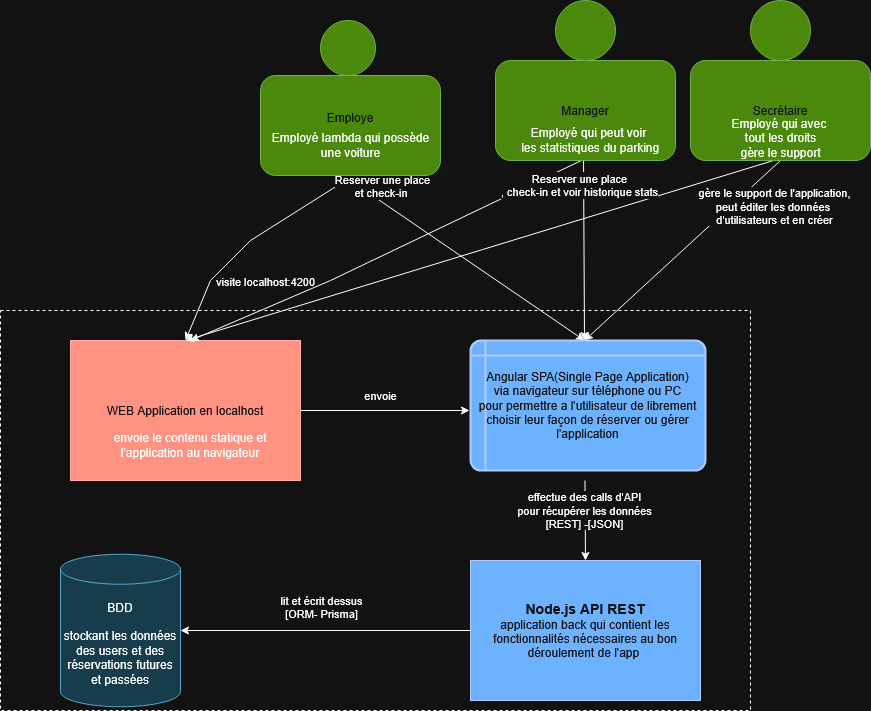

The diagram above was exported from draw.io. Its source (the exported page's mxGraphModel, read from the mxfile embedded in the PNG):
<mxGraphModel dx="1810" dy="1709" grid="1" gridSize="10" guides="1" tooltips="1" connect="1" arrows="1" fold="1" page="1" pageScale="1" pageWidth="827" pageHeight="1169" background="#FFFFFF" math="0" shadow="0">
  <root>
    <mxCell id="0" />
    <mxCell id="1" parent="0" />
    <mxCell id="Nk5GpFcltMTAbZzsOwXT-3" value="" style="rounded=0;whiteSpace=wrap;html=1;gradientColor=none;dashed=1;" parent="1" vertex="1">
      <mxGeometry x="-90" y="280" width="750" height="400" as="geometry" />
    </mxCell>
    <mxCell id="Nk5GpFcltMTAbZzsOwXT-4" value="&lt;div&gt;BDD&lt;/div&gt;&lt;div&gt;&lt;br&gt;&lt;/div&gt;&lt;div&gt;stockant les données des users et des réservations futures et passées&lt;/div&gt;" style="shape=cylinder3;whiteSpace=wrap;html=1;boundedLbl=1;backgroundOutline=1;size=15;fillColor=#b1ddf0;strokeColor=#10739e;" parent="1" vertex="1">
      <mxGeometry x="-30" y="523.75" width="120" height="152.5" as="geometry" />
    </mxCell>
    <mxCell id="JlBl2N1Y-Scm2Zwx84R8-1" value="" style="endArrow=classic;html=1;rounded=0;entryX=0.5;entryY=0;entryDx=0;entryDy=0;" parent="1" edge="1">
      <mxGeometry relative="1" as="geometry">
        <mxPoint x="260" y="150" as="sourcePoint" />
        <mxPoint x="494" y="310" as="targetPoint" />
      </mxGeometry>
    </mxCell>
    <mxCell id="JlBl2N1Y-Scm2Zwx84R8-3" value="" style="endArrow=classic;html=1;rounded=0;entryX=0.5;entryY=0;entryDx=0;entryDy=0;exitX=0.472;exitY=0.963;exitDx=0;exitDy=0;exitPerimeter=0;" parent="1" source="Nk5GpFcltMTAbZzsOwXT-1" edge="1">
      <mxGeometry relative="1" as="geometry">
        <mxPoint x="420" y="270" as="sourcePoint" />
        <mxPoint x="494" y="310" as="targetPoint" />
      </mxGeometry>
    </mxCell>
    <mxCell id="JlBl2N1Y-Scm2Zwx84R8-4" value="visite localhost:4200" style="edgeLabel;resizable=0;html=1;;align=center;verticalAlign=middle;" parent="JlBl2N1Y-Scm2Zwx84R8-3" connectable="0" vertex="1">
      <mxGeometry relative="1" as="geometry">
        <mxPoint x="-319" y="31" as="offset" />
      </mxGeometry>
    </mxCell>
    <mxCell id="JlBl2N1Y-Scm2Zwx84R8-5" value="" style="endArrow=classic;html=1;rounded=0;entryX=0.5;entryY=0;entryDx=0;entryDy=0;exitX=0.5;exitY=1;exitDx=0;exitDy=0;" parent="1" source="tFTUXkjSRY2xsh7k0WWE-9" edge="1">
      <mxGeometry relative="1" as="geometry">
        <mxPoint x="672.5" y="155" as="sourcePoint" />
        <mxPoint x="494" y="310" as="targetPoint" />
      </mxGeometry>
    </mxCell>
    <mxCell id="JlBl2N1Y-Scm2Zwx84R8-7" value="&lt;div&gt;&lt;b&gt;&lt;font style=&quot;font-size: 14px;&quot;&gt;Node.js API REST&lt;/font&gt;&lt;/b&gt;&lt;/div&gt;&lt;div&gt;application back qui contient les fonctionnalités nécessaires au bon&lt;/div&gt;&lt;div&gt;déroulement de l'app&amp;nbsp;&lt;/div&gt;" style="rounded=0;whiteSpace=wrap;html=1;fillColor=#0050ef;fontColor=#ffffff;strokeColor=#001DBC;" parent="1" vertex="1">
      <mxGeometry x="380" y="530" width="230" height="140" as="geometry" />
    </mxCell>
    <mxCell id="JlBl2N1Y-Scm2Zwx84R8-8" value="" style="endArrow=classic;html=1;rounded=0;entryX=0.5;entryY=0;entryDx=0;entryDy=0;" parent="1" target="JlBl2N1Y-Scm2Zwx84R8-7" edge="1">
      <mxGeometry relative="1" as="geometry">
        <mxPoint x="494.4666666666667" y="450" as="sourcePoint" />
        <mxPoint x="625" y="419" as="targetPoint" />
      </mxGeometry>
    </mxCell>
    <mxCell id="JlBl2N1Y-Scm2Zwx84R8-9" value="&lt;div&gt;effectue des calls d'API&lt;/div&gt;&lt;div&gt;pour récupérer les données&lt;/div&gt;&lt;div&gt;[REST] -[JSON]&lt;/div&gt;" style="edgeLabel;resizable=0;html=1;;align=center;verticalAlign=middle;" parent="JlBl2N1Y-Scm2Zwx84R8-8" connectable="0" vertex="1">
      <mxGeometry relative="1" as="geometry">
        <mxPoint x="-1" y="-10" as="offset" />
      </mxGeometry>
    </mxCell>
    <mxCell id="JlBl2N1Y-Scm2Zwx84R8-13" value="" style="endArrow=classic;html=1;rounded=0;exitX=0;exitY=0.5;exitDx=0;exitDy=0;" parent="1" source="JlBl2N1Y-Scm2Zwx84R8-7" target="Nk5GpFcltMTAbZzsOwXT-4" edge="1">
      <mxGeometry relative="1" as="geometry">
        <mxPoint x="410" y="260" as="sourcePoint" />
        <mxPoint x="93" y="603" as="targetPoint" />
      </mxGeometry>
    </mxCell>
    <mxCell id="JlBl2N1Y-Scm2Zwx84R8-14" value="lit et écrit dessus&lt;div&gt;[ORM- Prisma]&lt;/div&gt;" style="edgeLabel;resizable=0;html=1;;align=center;verticalAlign=middle;" parent="JlBl2N1Y-Scm2Zwx84R8-13" connectable="0" vertex="1">
      <mxGeometry relative="1" as="geometry">
        <mxPoint x="-5" y="-23" as="offset" />
      </mxGeometry>
    </mxCell>
    <mxCell id="JlBl2N1Y-Scm2Zwx84R8-15" value="WEB Application en localhost" style="rounded=0;whiteSpace=wrap;html=1;fillColor=#e51400;fontColor=#ffffff;strokeColor=#B20000;" parent="1" vertex="1">
      <mxGeometry x="-20" y="310" width="230" height="140" as="geometry" />
    </mxCell>
    <mxCell id="JlBl2N1Y-Scm2Zwx84R8-16" value="" style="endArrow=classic;html=1;rounded=0;entryX=0.5;entryY=0;entryDx=0;entryDy=0;exitX=0.5;exitY=1;exitDx=0;exitDy=0;" parent="1" target="JlBl2N1Y-Scm2Zwx84R8-15" edge="1">
      <mxGeometry relative="1" as="geometry">
        <mxPoint x="255" y="150" as="sourcePoint" />
        <mxPoint x="614" y="370" as="targetPoint" />
        <Array as="points">
          <mxPoint x="160" y="210" />
          <mxPoint x="120" y="250" />
        </Array>
      </mxGeometry>
    </mxCell>
    <mxCell id="JlBl2N1Y-Scm2Zwx84R8-18" value="" style="endArrow=classic;html=1;rounded=0;exitX=0.478;exitY=0.963;exitDx=0;exitDy=0;exitPerimeter=0;" parent="1" source="Nk5GpFcltMTAbZzsOwXT-1" edge="1">
      <mxGeometry relative="1" as="geometry">
        <mxPoint x="400" y="210" as="sourcePoint" />
        <mxPoint x="100" y="310" as="targetPoint" />
        <Array as="points">
          <mxPoint x="240" y="250" />
        </Array>
      </mxGeometry>
    </mxCell>
    <mxCell id="JlBl2N1Y-Scm2Zwx84R8-20" value="" style="endArrow=classic;html=1;rounded=0;entryX=0.5;entryY=0;entryDx=0;entryDy=0;exitX=0.461;exitY=1;exitDx=0;exitDy=0;exitPerimeter=0;" parent="1" source="tFTUXkjSRY2xsh7k0WWE-9" target="JlBl2N1Y-Scm2Zwx84R8-15" edge="1">
      <mxGeometry relative="1" as="geometry">
        <mxPoint x="670.46" y="157.9699999999998" as="sourcePoint" />
        <mxPoint x="310" y="360" as="targetPoint" />
      </mxGeometry>
    </mxCell>
    <mxCell id="JlBl2N1Y-Scm2Zwx84R8-21" value="Reserver une place&lt;br&gt;et check-in&amp;nbsp;" style="edgeLabel;resizable=0;html=1;;align=center;verticalAlign=middle;" parent="JlBl2N1Y-Scm2Zwx84R8-20" connectable="0" vertex="1">
      <mxGeometry relative="1" as="geometry">
        <mxPoint x="-97" y="-64" as="offset" />
      </mxGeometry>
    </mxCell>
    <mxCell id="JlBl2N1Y-Scm2Zwx84R8-22" value="envoie le contenu statique et l'application au navigateur " style="text;html=1;align=center;verticalAlign=middle;whiteSpace=wrap;rounded=0;" parent="1" vertex="1">
      <mxGeometry y="380" width="200" height="70" as="geometry" />
    </mxCell>
    <mxCell id="JlBl2N1Y-Scm2Zwx84R8-24" value="" style="endArrow=classic;html=1;rounded=0;exitX=1;exitY=0.5;exitDx=0;exitDy=0;" parent="1" source="JlBl2N1Y-Scm2Zwx84R8-15" edge="1">
      <mxGeometry width="50" height="50" relative="1" as="geometry">
        <mxPoint x="220" y="340" as="sourcePoint" />
        <mxPoint x="379" y="380" as="targetPoint" />
      </mxGeometry>
    </mxCell>
    <mxCell id="JlBl2N1Y-Scm2Zwx84R8-25" value="envoie" style="edgeLabel;resizable=0;html=1;;align=center;verticalAlign=middle;" parent="1" connectable="0" vertex="1">
      <mxGeometry x="285" y="360" as="geometry">
        <mxPoint x="5" y="5" as="offset" />
      </mxGeometry>
    </mxCell>
    <mxCell id="thhym4E4KiC4rwGIcuww-1" value="Reserver une place&lt;br&gt;, check-in et voir historique stats" style="edgeLabel;resizable=0;html=1;;align=center;verticalAlign=middle;" parent="1" connectable="0" vertex="1">
      <mxGeometry x="497.5" y="200" as="geometry">
        <mxPoint x="-9" y="-45" as="offset" />
      </mxGeometry>
    </mxCell>
    <mxCell id="2BvrK9HRa73YysjUjLNC-1" value="&lt;div&gt;gère le support de l'application,&lt;/div&gt;&lt;div&gt;peut éditer les données&amp;nbsp;&lt;/div&gt;&lt;div&gt;d'utilisateurs et en créer&lt;/div&gt;" style="edgeLabel;resizable=0;html=1;;align=center;verticalAlign=middle;" parent="1" connectable="0" vertex="1">
      <mxGeometry x="750" y="180" as="geometry">
        <mxPoint x="-66" y="-4" as="offset" />
      </mxGeometry>
    </mxCell>
    <mxCell id="2BvrK9HRa73YysjUjLNC-4" value="&lt;div&gt;Angular SPA(Single Page Application)&lt;/div&gt;&lt;div&gt;via navigateur sur téléphone ou PC&lt;/div&gt;&lt;div&gt;pour permettre a l'utilisateur de librement choisir leur façon de réserver ou gérer l'application&lt;/div&gt;" style="shape=internalStorage;whiteSpace=wrap;html=1;dx=15;dy=15;rounded=1;arcSize=8;strokeWidth=2;fillColor=#0050ef;fontColor=#ffffff;strokeColor=#001DBC;" parent="1" vertex="1">
      <mxGeometry x="380" y="310" width="235" height="130" as="geometry" />
    </mxCell>
    <mxCell id="2BvrK9HRa73YysjUjLNC-13" value="" style="ellipse;whiteSpace=wrap;html=1;aspect=fixed;fillColor=#60a917;fontColor=#ffffff;strokeColor=#2D7600;" parent="1" vertex="1">
      <mxGeometry x="465" y="-30" width="60" height="60" as="geometry" />
    </mxCell>
    <mxCell id="tFTUXkjSRY2xsh7k0WWE-2" value="&lt;div&gt;Manager&lt;/div&gt;" style="rounded=1;whiteSpace=wrap;html=1;fillColor=#60a917;fontColor=#ffffff;strokeColor=#2D7600;" parent="1" vertex="1">
      <mxGeometry x="405" y="30" width="180" height="100" as="geometry" />
    </mxCell>
    <mxCell id="tFTUXkjSRY2xsh7k0WWE-3" value="" style="ellipse;whiteSpace=wrap;html=1;aspect=fixed;fillColor=#60a917;fontColor=#ffffff;strokeColor=#2D7600;" parent="1" vertex="1">
      <mxGeometry x="230" y="-10" width="55" height="55" as="geometry" />
    </mxCell>
    <mxCell id="tFTUXkjSRY2xsh7k0WWE-4" value="&#10;Employe&#10;&#10;" style="rounded=1;whiteSpace=wrap;html=1;fillColor=#60a917;fontColor=#ffffff;strokeColor=#2D7600;" parent="1" vertex="1">
      <mxGeometry x="170" y="45" width="180" height="100" as="geometry" />
    </mxCell>
    <mxCell id="tFTUXkjSRY2xsh7k0WWE-5" value="&lt;div&gt;Employé lambda qui possède &lt;br&gt;&lt;/div&gt;&lt;div&gt;une voiture&lt;/div&gt;" style="text;html=1;align=center;verticalAlign=middle;resizable=0;points=[];autosize=1;strokeColor=none;fillColor=none;" parent="1" vertex="1">
      <mxGeometry x="170" y="95" width="180" height="40" as="geometry" />
    </mxCell>
    <mxCell id="Nk5GpFcltMTAbZzsOwXT-1" value="&lt;div&gt;Employé qui peut voir&lt;/div&gt;&lt;div&gt;&amp;nbsp;les statistiques du parking&lt;/div&gt;" style="text;html=1;align=center;verticalAlign=middle;resizable=0;points=[];autosize=1;strokeColor=none;fillColor=none;" parent="1" vertex="1">
      <mxGeometry x="417.5" y="90" width="160" height="40" as="geometry" />
    </mxCell>
    <mxCell id="tFTUXkjSRY2xsh7k0WWE-8" value="" style="ellipse;whiteSpace=wrap;html=1;aspect=fixed;fillColor=#60a917;fontColor=#ffffff;strokeColor=#2D7600;" parent="1" vertex="1">
      <mxGeometry x="660" y="-30" width="60" height="60" as="geometry" />
    </mxCell>
    <mxCell id="tFTUXkjSRY2xsh7k0WWE-9" value="Secrétaire" style="rounded=1;whiteSpace=wrap;html=1;fillColor=#60a917;fontColor=#ffffff;strokeColor=#2D7600;" parent="1" vertex="1">
      <mxGeometry x="600" y="30" width="180" height="100" as="geometry" />
    </mxCell>
    <mxCell id="tFTUXkjSRY2xsh7k0WWE-7" value="&lt;div&gt;Employé qui avec&amp;nbsp;&lt;/div&gt;&lt;div&gt;tout les droits &lt;br&gt;&lt;/div&gt;&lt;div&gt;gère le support&lt;/div&gt;&lt;div&gt;&lt;br&gt;&lt;/div&gt;" style="text;html=1;align=center;verticalAlign=middle;resizable=0;points=[];autosize=1;strokeColor=none;fillColor=none;" parent="1" vertex="1">
      <mxGeometry x="630" y="80" width="120" height="70" as="geometry" />
    </mxCell>
  </root>
</mxGraphModel>